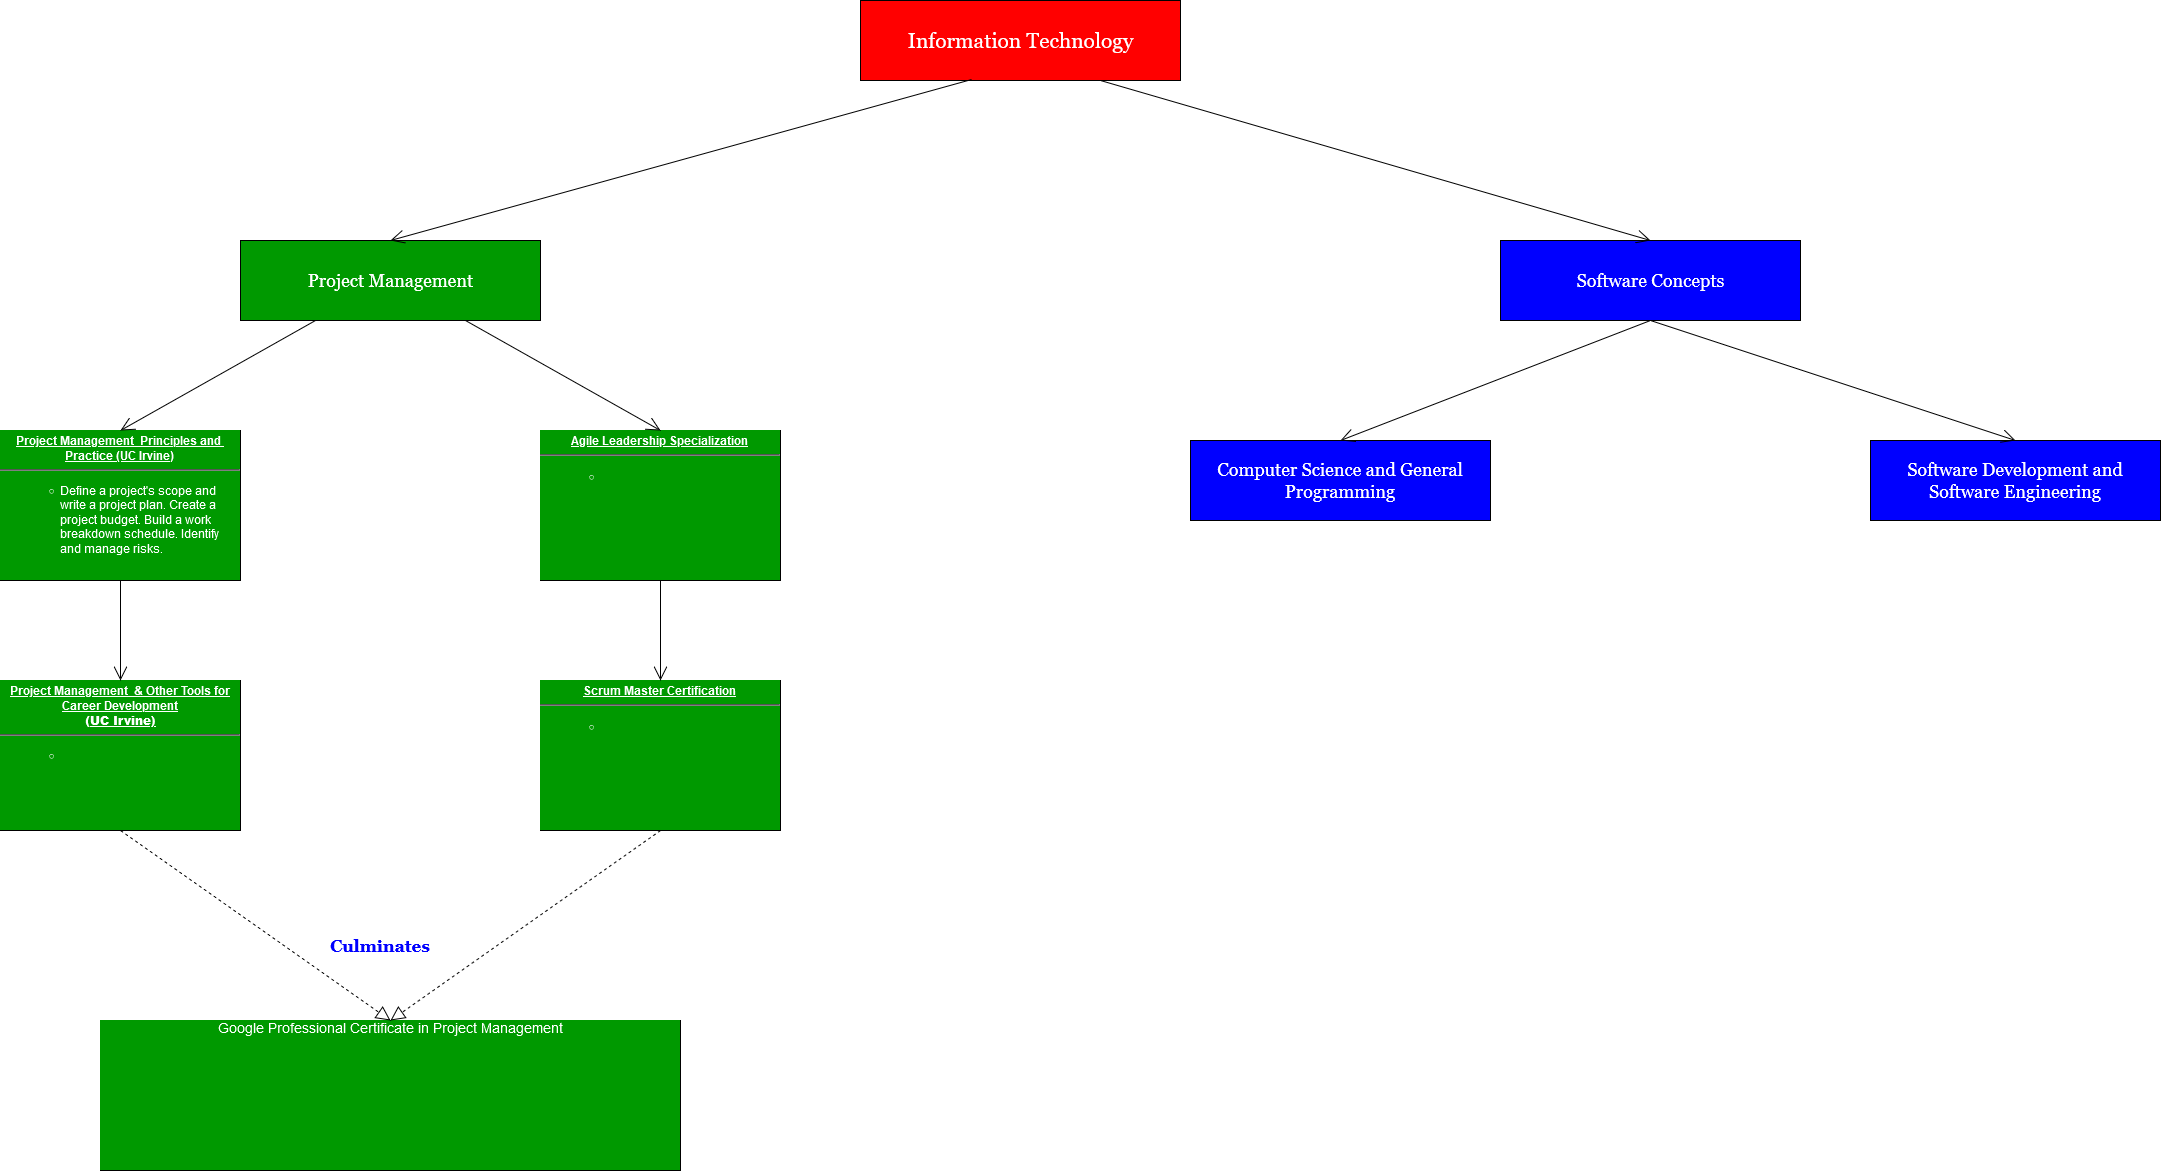

The diagram above was exported from draw.io. Its source (the exported page's mxGraphModel, read from the mxfile embedded in the PNG):
<mxGraphModel dx="2272" dy="752" grid="1" gridSize="10" guides="1" tooltips="1" connect="1" arrows="1" fold="1" page="1" pageScale="1" pageWidth="850" pageHeight="1100" math="0" shadow="0">
  <root>
    <mxCell id="0" />
    <mxCell id="1" parent="0" />
    <mxCell id="V4wn4QYboo4HIKyfz0cu-1" value="&lt;font style=&quot;font-size: 21px&quot; face=&quot;Georgia&quot; color=&quot;#FFFFFF&quot;&gt;Information Technology&lt;/font&gt;" style="html=1;fillColor=#FF0000;" parent="1" vertex="1">
      <mxGeometry x="280" width="320" height="80" as="geometry" />
    </mxCell>
    <mxCell id="V4wn4QYboo4HIKyfz0cu-2" value="&lt;font style=&quot;font-size: 18px&quot; face=&quot;Georgia&quot; color=&quot;#FFFFFF&quot;&gt;Project Management&lt;/font&gt;" style="html=1;fillColor=#009900;" parent="1" vertex="1">
      <mxGeometry x="-340" y="240" width="300" height="80" as="geometry" />
    </mxCell>
    <mxCell id="V4wn4QYboo4HIKyfz0cu-4" value="" style="endArrow=open;endFill=1;endSize=12;html=1;rounded=0;fontFamily=Georgia;fontSize=18;fontColor=#FFFFFF;exitX=0.347;exitY=0.988;exitDx=0;exitDy=0;exitPerimeter=0;entryX=0.5;entryY=0;entryDx=0;entryDy=0;" parent="1" source="V4wn4QYboo4HIKyfz0cu-1" target="V4wn4QYboo4HIKyfz0cu-2" edge="1">
      <mxGeometry width="160" relative="1" as="geometry">
        <mxPoint x="330" y="160" as="sourcePoint" />
        <mxPoint x="490" y="160" as="targetPoint" />
      </mxGeometry>
    </mxCell>
    <mxCell id="V4wn4QYboo4HIKyfz0cu-5" value="&lt;font style=&quot;font-size: 18px&quot; face=&quot;Georgia&quot; color=&quot;#FFFFFF&quot;&gt;Software Concepts&lt;/font&gt;" style="html=1;fillColor=#0000FF;" parent="1" vertex="1">
      <mxGeometry x="920" y="240" width="300" height="80" as="geometry" />
    </mxCell>
    <mxCell id="V4wn4QYboo4HIKyfz0cu-6" value="" style="endArrow=open;endFill=1;endSize=12;html=1;rounded=0;fontFamily=Georgia;fontSize=18;fontColor=#FFFFFF;exitX=0.75;exitY=1;exitDx=0;exitDy=0;entryX=0.5;entryY=0;entryDx=0;entryDy=0;" parent="1" source="V4wn4QYboo4HIKyfz0cu-1" target="V4wn4QYboo4HIKyfz0cu-5" edge="1">
      <mxGeometry width="160" relative="1" as="geometry">
        <mxPoint x="480" y="180" as="sourcePoint" />
        <mxPoint x="262.43000000000006" y="340.96000000000004" as="targetPoint" />
      </mxGeometry>
    </mxCell>
    <mxCell id="V4wn4QYboo4HIKyfz0cu-7" value="&lt;p style=&quot;margin: 4px 0px 0px ; text-decoration: underline&quot;&gt;&lt;b&gt;Project Management&amp;nbsp; Principles and&amp;nbsp; Practice (UC Irvine)&lt;/b&gt;&lt;br&gt;&lt;/p&gt;&lt;hr&gt;&lt;div align=&quot;left&quot;&gt;&lt;ul&gt;&lt;li style=&quot;margin: 0px 0px 0px 19.6875px ; padding: 0px ; list-style: circle ; text-decoration: none ; box-sizing: border-box ; font-family: &amp;#34;roboto&amp;#34; , sans-serif&quot;&gt;Define a project's scope and write a project plan. Create a project budget. Build a work breakdown schedule. Identify and manage risks.&lt;/li&gt;&lt;/ul&gt;&lt;/div&gt;" style="verticalAlign=top;align=center;overflow=fill;fontSize=12;fontFamily=Helvetica;html=1;labelBackgroundColor=#009900;fontColor=#FFFFFF;fillColor=#0000FF;whiteSpace=wrap;" parent="1" vertex="1">
      <mxGeometry x="-580" y="430" width="240" height="150" as="geometry" />
    </mxCell>
    <mxCell id="V4wn4QYboo4HIKyfz0cu-8" value="" style="endArrow=open;endFill=1;endSize=12;html=1;rounded=0;fontFamily=Georgia;fontSize=18;fontColor=#FFFFFF;exitX=0.25;exitY=1;exitDx=0;exitDy=0;entryX=0.5;entryY=0;entryDx=0;entryDy=0;" parent="1" source="V4wn4QYboo4HIKyfz0cu-2" target="V4wn4QYboo4HIKyfz0cu-7" edge="1">
      <mxGeometry width="160" relative="1" as="geometry">
        <mxPoint x="260" y="380" as="sourcePoint" />
        <mxPoint x="48.960000000000036" y="540.96" as="targetPoint" />
      </mxGeometry>
    </mxCell>
    <mxCell id="V4wn4QYboo4HIKyfz0cu-9" value="&lt;p style=&quot;margin: 0px ; margin-top: 4px ; text-align: center ; text-decoration: underline&quot;&gt;&lt;b&gt;Project Management&amp;nbsp; &amp;amp; Other Tools for Career Development &lt;/b&gt;&lt;br&gt;&lt;b&gt;&lt;b&gt;(UC Irvine)&lt;/b&gt;&lt;/b&gt;&lt;/p&gt;&lt;hr&gt;&lt;ul&gt;&lt;li style=&quot;margin: 0px 0px 0px 19.6875px ; padding: 0px ; list-style: circle ; text-decoration: none ; box-sizing: border-box ; font-family: &amp;#34;roboto&amp;#34; , sans-serif&quot;&gt;&lt;br&gt;&lt;/li&gt;&lt;/ul&gt;" style="verticalAlign=top;align=left;overflow=fill;fontSize=12;fontFamily=Helvetica;html=1;labelBackgroundColor=#009900;fontColor=#FFFFFF;fillColor=#0000FF;whiteSpace=wrap;" parent="1" vertex="1">
      <mxGeometry x="-580" y="680" width="240" height="150" as="geometry" />
    </mxCell>
    <mxCell id="V4wn4QYboo4HIKyfz0cu-10" value="" style="endArrow=open;endFill=1;endSize=12;html=1;rounded=0;fontFamily=Georgia;fontSize=18;fontColor=#FFFFFF;exitX=0.5;exitY=1;exitDx=0;exitDy=0;entryX=0.5;entryY=0;entryDx=0;entryDy=0;" parent="1" source="V4wn4QYboo4HIKyfz0cu-7" target="V4wn4QYboo4HIKyfz0cu-9" edge="1">
      <mxGeometry width="160" relative="1" as="geometry">
        <mxPoint x="180" y="580" as="sourcePoint" />
        <mxPoint x="-30" y="680" as="targetPoint" />
      </mxGeometry>
    </mxCell>
    <mxCell id="P0YJoqgDg0wHckEzQRco-2" value="&lt;p style=&quot;margin: 4px 0px 0px ; text-decoration: underline&quot;&gt;&lt;b&gt;Scrum Master Certification &lt;/b&gt;&lt;br&gt;&lt;/p&gt;&lt;hr&gt;&lt;div align=&quot;left&quot;&gt;&lt;ul&gt;&lt;li style=&quot;margin: 0px 0px 0px 19.6875px ; padding: 0px ; list-style: circle ; text-decoration: none ; box-sizing: border-box ; font-family: &amp;#34;roboto&amp;#34; , sans-serif&quot;&gt;&lt;br&gt;&lt;/li&gt;&lt;/ul&gt;&lt;/div&gt;" style="verticalAlign=top;align=center;overflow=fill;fontSize=12;fontFamily=Helvetica;html=1;labelBackgroundColor=#009900;fontColor=#FFFFFF;fillColor=#0000FF;whiteSpace=wrap;" parent="1" vertex="1">
      <mxGeometry x="-40" y="680" width="240" height="150" as="geometry" />
    </mxCell>
    <mxCell id="P0YJoqgDg0wHckEzQRco-3" value="" style="endArrow=open;endFill=1;endSize=12;html=1;rounded=0;fontFamily=Georgia;fontSize=18;fontColor=#FFFFFF;exitX=0.5;exitY=1;exitDx=0;exitDy=0;entryX=0.5;entryY=0;entryDx=0;entryDy=0;" parent="1" source="P0YJoqgDg0wHckEzQRco-4" target="P0YJoqgDg0wHckEzQRco-2" edge="1">
      <mxGeometry width="160" relative="1" as="geometry">
        <mxPoint x="115" y="329.9999999999999" as="sourcePoint" />
        <mxPoint x="-150" y="450" as="targetPoint" />
        <Array as="points" />
      </mxGeometry>
    </mxCell>
    <mxCell id="P0YJoqgDg0wHckEzQRco-4" value="&lt;p style=&quot;margin: 4px 0px 0px ; text-decoration: underline&quot;&gt;&lt;b&gt;Agile Leadership Specialization &lt;/b&gt;&lt;br&gt;&lt;/p&gt;&lt;hr&gt;&lt;div align=&quot;left&quot;&gt;&lt;ul&gt;&lt;li style=&quot;margin: 0px 0px 0px 19.6875px ; padding: 0px ; list-style: circle ; text-decoration: none ; box-sizing: border-box ; font-family: &amp;#34;roboto&amp;#34; , sans-serif&quot;&gt;&lt;br&gt;&lt;/li&gt;&lt;/ul&gt;&lt;/div&gt;" style="verticalAlign=top;align=center;overflow=fill;fontSize=12;fontFamily=Helvetica;html=1;labelBackgroundColor=#009900;fontColor=#FFFFFF;fillColor=#0000FF;whiteSpace=wrap;" parent="1" vertex="1">
      <mxGeometry x="-40" y="430" width="240" height="150" as="geometry" />
    </mxCell>
    <mxCell id="P0YJoqgDg0wHckEzQRco-6" value="" style="endArrow=open;endFill=1;endSize=12;html=1;rounded=0;fontFamily=Georgia;fontSize=18;fontColor=#FFFFFF;exitX=0.75;exitY=1;exitDx=0;exitDy=0;entryX=0.5;entryY=0;entryDx=0;entryDy=0;" parent="1" source="V4wn4QYboo4HIKyfz0cu-2" target="P0YJoqgDg0wHckEzQRco-4" edge="1">
      <mxGeometry width="160" relative="1" as="geometry">
        <mxPoint x="115" y="329.9999999999999" as="sourcePoint" />
        <mxPoint x="-150" y="450" as="targetPoint" />
      </mxGeometry>
    </mxCell>
    <mxCell id="IelUbKJwcYJVugexuoSu-1" value="&lt;font style=&quot;font-size: 14px&quot;&gt;Google Professional Certificate in Project Management&lt;/font&gt;" style="verticalAlign=top;align=center;overflow=fill;fontSize=12;fontFamily=Helvetica;html=1;labelBackgroundColor=#009900;fontColor=#FFFFFF;fillColor=#0000FF;whiteSpace=wrap;" parent="1" vertex="1">
      <mxGeometry x="-480" y="1020" width="580" height="150" as="geometry" />
    </mxCell>
    <mxCell id="IelUbKJwcYJVugexuoSu-2" value="" style="endArrow=block;dashed=1;endFill=0;endSize=12;html=1;rounded=0;exitX=0.5;exitY=1;exitDx=0;exitDy=0;entryX=0.5;entryY=0;entryDx=0;entryDy=0;" parent="1" source="V4wn4QYboo4HIKyfz0cu-9" target="IelUbKJwcYJVugexuoSu-1" edge="1">
      <mxGeometry width="160" relative="1" as="geometry">
        <mxPoint x="-210" y="880" as="sourcePoint" />
        <mxPoint x="-50" y="880" as="targetPoint" />
      </mxGeometry>
    </mxCell>
    <mxCell id="IelUbKJwcYJVugexuoSu-3" value="" style="endArrow=block;dashed=1;endFill=0;endSize=12;html=1;rounded=0;exitX=0.5;exitY=1;exitDx=0;exitDy=0;entryX=0.5;entryY=0;entryDx=0;entryDy=0;" parent="1" source="P0YJoqgDg0wHckEzQRco-2" target="IelUbKJwcYJVugexuoSu-1" edge="1">
      <mxGeometry width="160" relative="1" as="geometry">
        <mxPoint x="-150" y="820" as="sourcePoint" />
        <mxPoint x="10" y="950" as="targetPoint" />
      </mxGeometry>
    </mxCell>
    <mxCell id="IelUbKJwcYJVugexuoSu-6" value="Culminates" style="text;html=1;strokeColor=none;fillColor=none;align=center;verticalAlign=middle;whiteSpace=wrap;rounded=0;fontColor=#0000FF;fontSize=17;fontStyle=1;fontFamily=Georgia;" parent="1" vertex="1">
      <mxGeometry x="-410" y="930" width="420" height="30" as="geometry" />
    </mxCell>
    <mxCell id="IelUbKJwcYJVugexuoSu-7" value="&lt;div&gt;&lt;font style=&quot;font-size: 18px&quot; face=&quot;Georgia&quot; color=&quot;#FFFFFF&quot;&gt;Computer Science&lt;/font&gt;&lt;font style=&quot;font-size: 18px&quot; face=&quot;Georgia&quot; color=&quot;#FFFFFF&quot;&gt; &lt;font style=&quot;font-size: 18px&quot;&gt;and General Programming&lt;/font&gt;&lt;/font&gt;&lt;/div&gt;" style="html=1;fillColor=#0000FF;whiteSpace=wrap;verticalAlign=middle;" parent="1" vertex="1">
      <mxGeometry x="610" y="440" width="300" height="80" as="geometry" />
    </mxCell>
    <mxCell id="IelUbKJwcYJVugexuoSu-8" value="&lt;font style=&quot;font-size: 18px&quot; face=&quot;Georgia&quot; color=&quot;#FFFFFF&quot;&gt;Software Development and Software Engineering&lt;/font&gt;" style="html=1;fillColor=#0000FF;whiteSpace=wrap;" parent="1" vertex="1">
      <mxGeometry x="1290" y="440" width="290" height="80" as="geometry" />
    </mxCell>
    <mxCell id="kkcNkd6dBmwMzgAkWu0c-2" value="" style="endArrow=open;endFill=1;endSize=12;html=1;rounded=0;fontFamily=Georgia;fontSize=18;fontColor=#FFFFFF;exitX=0.5;exitY=1;exitDx=0;exitDy=0;entryX=0.5;entryY=0;entryDx=0;entryDy=0;" parent="1" source="V4wn4QYboo4HIKyfz0cu-5" target="IelUbKJwcYJVugexuoSu-7" edge="1">
      <mxGeometry width="160" relative="1" as="geometry">
        <mxPoint x="930" y="430" as="sourcePoint" />
        <mxPoint x="1090" y="430" as="targetPoint" />
      </mxGeometry>
    </mxCell>
    <mxCell id="kkcNkd6dBmwMzgAkWu0c-3" value="" style="endArrow=open;endFill=1;endSize=12;html=1;rounded=0;fontFamily=Georgia;fontSize=18;fontColor=#FFFFFF;exitX=0.5;exitY=1;exitDx=0;exitDy=0;entryX=0.5;entryY=0;entryDx=0;entryDy=0;" parent="1" source="V4wn4QYboo4HIKyfz0cu-5" target="IelUbKJwcYJVugexuoSu-8" edge="1">
      <mxGeometry width="160" relative="1" as="geometry">
        <mxPoint x="1080" y="330" as="sourcePoint" />
        <mxPoint x="770" y="450" as="targetPoint" />
      </mxGeometry>
    </mxCell>
  </root>
</mxGraphModel>